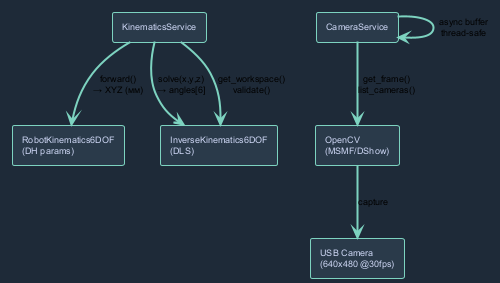

The diagram above was rendered by PlantUML. Its source (embedded in the PNG):
@startuml kin_cam_diagram
!theme plain
skinparam backgroundColor #1E2A38
skinparam componentStyle rectangle
skinparam shadowing false
skinparam defaultFontName Arial
skinparam defaultFontSize 9
skinparam packageBorderColor #7DD3C0
skinparam packageFontColor #7DD3C0
skinparam rectangleBorderColor #7DD3C0
skinparam rectangleFontColor #CDD6F4
skinparam arrowColor #7DD3C0
skinparam arrowThickness 2

rectangle "KinematicsService" as KIN #2A3A4A
rectangle "CameraService" as CAM #2A3A4A
rectangle "RobotKinematics6DOF\n(DH params)" as FK #2A3A4A
rectangle "InverseKinematics6DOF\n(DLS)" as IK #2A3A4A
rectangle "OpenCV\n(MSMF/DShow)" as CV #2A3A4A
rectangle "USB Camera\n(640x480 @30fps)" as USB #2A3A4A

KIN --> FK : "forward()\n→ XYZ (мм)"
KIN --> IK : "solve(x,y,z)\n→ angles[6]"
KIN --> IK : "get_workspace()\nvalidate()"
CAM --> CV : "get_frame()\nlist_cameras()"
CV --> USB : "capture"
CAM --> CAM : "async buffer\nthread-safe"
@enduml